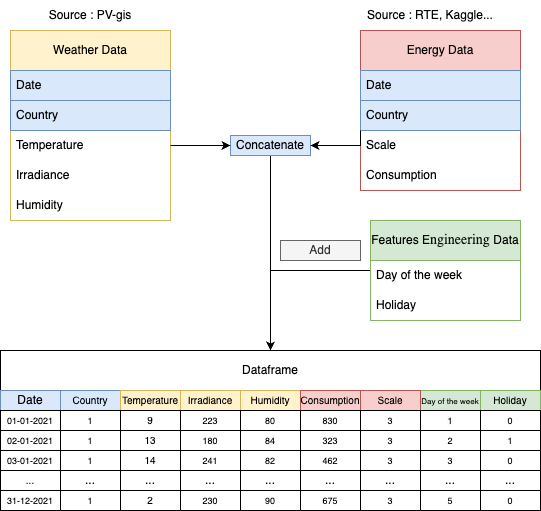

The diagram above was exported from draw.io. Its source (the exported page's mxGraphModel, read from the mxfile embedded in the PNG):
<mxGraphModel dx="157" dy="546" grid="1" gridSize="10" guides="1" tooltips="1" connect="1" arrows="1" fold="1" page="1" pageScale="1" pageWidth="827" pageHeight="1169" math="0" shadow="0">
  <root>
    <mxCell id="0" />
    <mxCell id="1" parent="0" />
    <mxCell id="lHfGi-MVgCy7pJtEl5ft-144" value="Energy Data" style="swimlane;fontStyle=0;childLayout=stackLayout;horizontal=1;startSize=40;horizontalStack=0;resizeParent=1;resizeParentMax=0;resizeLast=0;collapsible=1;marginBottom=0;whiteSpace=wrap;html=1;fillColor=#f8cecc;strokeColor=#b85450;" vertex="1" parent="1">
      <mxGeometry x="1260" y="230" width="160" height="160" as="geometry" />
    </mxCell>
    <mxCell id="lHfGi-MVgCy7pJtEl5ft-145" value="Date" style="text;strokeColor=#6c8ebf;fillColor=#dae8fc;align=left;verticalAlign=middle;spacingLeft=4;spacingRight=4;overflow=hidden;points=[[0,0.5],[1,0.5]];portConstraint=eastwest;rotatable=0;whiteSpace=wrap;html=1;" vertex="1" parent="lHfGi-MVgCy7pJtEl5ft-144">
      <mxGeometry y="40" width="160" height="30" as="geometry" />
    </mxCell>
    <mxCell id="lHfGi-MVgCy7pJtEl5ft-146" value="Country" style="text;strokeColor=#6c8ebf;fillColor=#dae8fc;align=left;verticalAlign=middle;spacingLeft=4;spacingRight=4;overflow=hidden;points=[[0,0.5],[1,0.5]];portConstraint=eastwest;rotatable=0;whiteSpace=wrap;html=1;" vertex="1" parent="lHfGi-MVgCy7pJtEl5ft-144">
      <mxGeometry y="70" width="160" height="30" as="geometry" />
    </mxCell>
    <mxCell id="lHfGi-MVgCy7pJtEl5ft-147" value="Scale" style="text;strokeColor=none;fillColor=none;align=left;verticalAlign=middle;spacingLeft=4;spacingRight=4;overflow=hidden;points=[[0,0.5],[1,0.5]];portConstraint=eastwest;rotatable=0;whiteSpace=wrap;html=1;" vertex="1" parent="lHfGi-MVgCy7pJtEl5ft-144">
      <mxGeometry y="100" width="160" height="30" as="geometry" />
    </mxCell>
    <mxCell id="lHfGi-MVgCy7pJtEl5ft-148" value="Consumption" style="text;strokeColor=none;fillColor=none;align=left;verticalAlign=middle;spacingLeft=4;spacingRight=4;overflow=hidden;points=[[0,0.5],[1,0.5]];portConstraint=eastwest;rotatable=0;whiteSpace=wrap;html=1;" vertex="1" parent="lHfGi-MVgCy7pJtEl5ft-144">
      <mxGeometry y="130" width="160" height="30" as="geometry" />
    </mxCell>
    <mxCell id="lHfGi-MVgCy7pJtEl5ft-138" value="Weather Data" style="swimlane;fontStyle=0;childLayout=stackLayout;horizontal=1;startSize=40;horizontalStack=0;resizeParent=1;resizeParentMax=0;resizeLast=0;collapsible=1;marginBottom=0;whiteSpace=wrap;html=1;fillColor=#fff2cc;strokeColor=#d6b656;" vertex="1" parent="1">
      <mxGeometry x="910" y="230" width="160" height="190" as="geometry" />
    </mxCell>
    <mxCell id="lHfGi-MVgCy7pJtEl5ft-139" value="Date" style="text;strokeColor=#6c8ebf;fillColor=#dae8fc;align=left;verticalAlign=middle;spacingLeft=4;spacingRight=4;overflow=hidden;points=[[0,0.5],[1,0.5]];portConstraint=eastwest;rotatable=0;whiteSpace=wrap;html=1;" vertex="1" parent="lHfGi-MVgCy7pJtEl5ft-138">
      <mxGeometry y="40" width="160" height="30" as="geometry" />
    </mxCell>
    <mxCell id="lHfGi-MVgCy7pJtEl5ft-140" value="Country" style="text;strokeColor=#6c8ebf;fillColor=#dae8fc;align=left;verticalAlign=middle;spacingLeft=4;spacingRight=4;overflow=hidden;points=[[0,0.5],[1,0.5]];portConstraint=eastwest;rotatable=0;whiteSpace=wrap;html=1;" vertex="1" parent="lHfGi-MVgCy7pJtEl5ft-138">
      <mxGeometry y="70" width="160" height="30" as="geometry" />
    </mxCell>
    <mxCell id="lHfGi-MVgCy7pJtEl5ft-141" value="Temperature" style="text;strokeColor=none;fillColor=none;align=left;verticalAlign=middle;spacingLeft=4;spacingRight=4;overflow=hidden;points=[[0,0.5],[1,0.5]];portConstraint=eastwest;rotatable=0;whiteSpace=wrap;html=1;" vertex="1" parent="lHfGi-MVgCy7pJtEl5ft-138">
      <mxGeometry y="100" width="160" height="30" as="geometry" />
    </mxCell>
    <mxCell id="lHfGi-MVgCy7pJtEl5ft-142" value="Irradiance" style="text;strokeColor=none;fillColor=none;align=left;verticalAlign=middle;spacingLeft=4;spacingRight=4;overflow=hidden;points=[[0,0.5],[1,0.5]];portConstraint=eastwest;rotatable=0;whiteSpace=wrap;html=1;" vertex="1" parent="lHfGi-MVgCy7pJtEl5ft-138">
      <mxGeometry y="130" width="160" height="30" as="geometry" />
    </mxCell>
    <mxCell id="lHfGi-MVgCy7pJtEl5ft-143" value="Humidity" style="text;strokeColor=none;fillColor=none;align=left;verticalAlign=middle;spacingLeft=4;spacingRight=4;overflow=hidden;points=[[0,0.5],[1,0.5]];portConstraint=eastwest;rotatable=0;whiteSpace=wrap;html=1;" vertex="1" parent="lHfGi-MVgCy7pJtEl5ft-138">
      <mxGeometry y="160" width="160" height="30" as="geometry" />
    </mxCell>
    <mxCell id="lHfGi-MVgCy7pJtEl5ft-149" value="Source : PV-gis" style="text;html=1;align=center;verticalAlign=middle;whiteSpace=wrap;rounded=0;" vertex="1" parent="1">
      <mxGeometry x="940" y="200" width="100" height="30" as="geometry" />
    </mxCell>
    <mxCell id="lHfGi-MVgCy7pJtEl5ft-268" style="edgeStyle=orthogonalEdgeStyle;rounded=0;orthogonalLoop=1;jettySize=auto;html=1;entryX=0.5;entryY=0;entryDx=0;entryDy=0;" edge="1" parent="1" source="lHfGi-MVgCy7pJtEl5ft-150" target="lHfGi-MVgCy7pJtEl5ft-197">
      <mxGeometry relative="1" as="geometry">
        <Array as="points">
          <mxPoint x="1170" y="470" />
        </Array>
      </mxGeometry>
    </mxCell>
    <mxCell id="lHfGi-MVgCy7pJtEl5ft-150" value="Features E&lt;span style=&quot;color: rgb(14, 14, 14); font-family: &amp;quot;.SF NS&amp;quot;; font-size: 14px; text-align: start; background-color: initial;&quot;&gt;ngineering&lt;/span&gt;&lt;span style=&quot;color: rgb(14, 14, 14); font-family: &amp;quot;.SF NS&amp;quot;; font-size: 14px; text-align: start; background-color: initial;&quot; class=&quot;Apple-converted-space&quot;&gt;&amp;nbsp;&lt;/span&gt;&lt;span style=&quot;background-color: initial;&quot;&gt;Data&lt;/span&gt;" style="swimlane;fontStyle=0;childLayout=stackLayout;horizontal=1;startSize=40;horizontalStack=0;resizeParent=1;resizeParentMax=0;resizeLast=0;collapsible=1;marginBottom=0;whiteSpace=wrap;html=1;fillColor=#d5e8d4;strokeColor=#82b366;" vertex="1" parent="1">
      <mxGeometry x="1270" y="420" width="150" height="100" as="geometry" />
    </mxCell>
    <mxCell id="lHfGi-MVgCy7pJtEl5ft-151" value="Day of the week" style="text;align=left;verticalAlign=middle;spacingLeft=4;spacingRight=4;overflow=hidden;points=[[0,0.5],[1,0.5]];portConstraint=eastwest;rotatable=0;whiteSpace=wrap;html=1;" vertex="1" parent="lHfGi-MVgCy7pJtEl5ft-150">
      <mxGeometry y="40" width="150" height="30" as="geometry" />
    </mxCell>
    <mxCell id="lHfGi-MVgCy7pJtEl5ft-152" value="Holiday" style="text;align=left;verticalAlign=middle;spacingLeft=4;spacingRight=4;overflow=hidden;points=[[0,0.5],[1,0.5]];portConstraint=eastwest;rotatable=0;whiteSpace=wrap;html=1;" vertex="1" parent="lHfGi-MVgCy7pJtEl5ft-150">
      <mxGeometry y="70" width="150" height="30" as="geometry" />
    </mxCell>
    <mxCell id="lHfGi-MVgCy7pJtEl5ft-153" style="edgeStyle=orthogonalEdgeStyle;rounded=0;orthogonalLoop=1;jettySize=auto;html=1;exitX=1;exitY=0.5;exitDx=0;exitDy=0;" edge="1" parent="lHfGi-MVgCy7pJtEl5ft-150" source="lHfGi-MVgCy7pJtEl5ft-151" target="lHfGi-MVgCy7pJtEl5ft-151">
      <mxGeometry relative="1" as="geometry" />
    </mxCell>
    <mxCell id="lHfGi-MVgCy7pJtEl5ft-267" style="edgeStyle=orthogonalEdgeStyle;rounded=0;orthogonalLoop=1;jettySize=auto;html=1;" edge="1" parent="1" source="lHfGi-MVgCy7pJtEl5ft-155" target="lHfGi-MVgCy7pJtEl5ft-197">
      <mxGeometry relative="1" as="geometry" />
    </mxCell>
    <mxCell id="lHfGi-MVgCy7pJtEl5ft-155" value="Concatenate" style="rounded=0;whiteSpace=wrap;html=1;fillColor=#dae8fc;strokeColor=#6c8ebf;" vertex="1" parent="1">
      <mxGeometry x="1130" y="335" width="80" height="20" as="geometry" />
    </mxCell>
    <mxCell id="lHfGi-MVgCy7pJtEl5ft-196" value="" style="rounded=0;whiteSpace=wrap;html=1;" vertex="1" parent="1">
      <mxGeometry x="900" y="550" width="360" height="160" as="geometry" />
    </mxCell>
    <mxCell id="lHfGi-MVgCy7pJtEl5ft-197" value="Dataframe" style="rounded=0;whiteSpace=wrap;html=1;" vertex="1" parent="1">
      <mxGeometry x="900" y="550" width="540" height="40" as="geometry" />
    </mxCell>
    <mxCell id="lHfGi-MVgCy7pJtEl5ft-198" value="Date" style="rounded=0;whiteSpace=wrap;html=1;fillColor=#dae8fc;strokeColor=#6c8ebf;" vertex="1" parent="1">
      <mxGeometry x="900" y="590" width="60" height="20" as="geometry" />
    </mxCell>
    <mxCell id="lHfGi-MVgCy7pJtEl5ft-199" value="&lt;font style=&quot;font-size: 10px;&quot;&gt;Country&lt;/font&gt;" style="rounded=0;whiteSpace=wrap;html=1;fillColor=#dae8fc;strokeColor=#6c8ebf;" vertex="1" parent="1">
      <mxGeometry x="960" y="590" width="60" height="20" as="geometry" />
    </mxCell>
    <mxCell id="lHfGi-MVgCy7pJtEl5ft-200" value="&lt;font style=&quot;font-size: 10px;&quot;&gt;Temperature&lt;/font&gt;" style="rounded=0;whiteSpace=wrap;html=1;fillColor=#fff2cc;strokeColor=#d6b656;" vertex="1" parent="1">
      <mxGeometry x="1020" y="590" width="60" height="20" as="geometry" />
    </mxCell>
    <mxCell id="lHfGi-MVgCy7pJtEl5ft-201" value="&lt;font style=&quot;font-size: 10px;&quot;&gt;Irradiance&lt;/font&gt;" style="rounded=0;whiteSpace=wrap;html=1;fillColor=#fff2cc;strokeColor=#d6b656;" vertex="1" parent="1">
      <mxGeometry x="1080" y="590" width="60" height="20" as="geometry" />
    </mxCell>
    <mxCell id="lHfGi-MVgCy7pJtEl5ft-202" value="&lt;font style=&quot;font-size: 10px;&quot;&gt;Humidity&lt;/font&gt;" style="rounded=0;whiteSpace=wrap;html=1;fillColor=#fff2cc;strokeColor=#d6b656;" vertex="1" parent="1">
      <mxGeometry x="1140" y="590" width="60" height="20" as="geometry" />
    </mxCell>
    <mxCell id="lHfGi-MVgCy7pJtEl5ft-203" value="&lt;font style=&quot;font-size: 10px;&quot;&gt;Consumption&lt;/font&gt;" style="rounded=0;whiteSpace=wrap;html=1;fillColor=#f8cecc;strokeColor=#b85450;" vertex="1" parent="1">
      <mxGeometry x="1200" y="590" width="60" height="20" as="geometry" />
    </mxCell>
    <mxCell id="lHfGi-MVgCy7pJtEl5ft-204" value="&lt;font style=&quot;font-size: 9px;&quot;&gt;01-01-2021&lt;/font&gt;" style="rounded=0;whiteSpace=wrap;html=1;" vertex="1" parent="1">
      <mxGeometry x="900" y="610" width="60" height="20" as="geometry" />
    </mxCell>
    <mxCell id="lHfGi-MVgCy7pJtEl5ft-205" value="&lt;font style=&quot;font-size: 9px;&quot;&gt;1&lt;/font&gt;" style="rounded=0;whiteSpace=wrap;html=1;" vertex="1" parent="1">
      <mxGeometry x="960" y="610" width="60" height="20" as="geometry" />
    </mxCell>
    <mxCell id="lHfGi-MVgCy7pJtEl5ft-206" value="&lt;font size=&quot;1&quot;&gt;9&lt;/font&gt;" style="rounded=0;whiteSpace=wrap;html=1;" vertex="1" parent="1">
      <mxGeometry x="1020" y="610" width="60" height="20" as="geometry" />
    </mxCell>
    <mxCell id="lHfGi-MVgCy7pJtEl5ft-207" value="&lt;font style=&quot;font-size: 9px;&quot;&gt;80&lt;/font&gt;" style="rounded=0;whiteSpace=wrap;html=1;" vertex="1" parent="1">
      <mxGeometry x="1140" y="610" width="60" height="20" as="geometry" />
    </mxCell>
    <mxCell id="lHfGi-MVgCy7pJtEl5ft-208" value="&lt;span style=&quot;font-size: 9px;&quot;&gt;830&lt;/span&gt;" style="rounded=0;whiteSpace=wrap;html=1;" vertex="1" parent="1">
      <mxGeometry x="1200" y="610" width="60" height="20" as="geometry" />
    </mxCell>
    <mxCell id="lHfGi-MVgCy7pJtEl5ft-209" value="" style="group" connectable="0" vertex="1" parent="1">
      <mxGeometry x="900" y="630" width="360" height="40" as="geometry" />
    </mxCell>
    <mxCell id="lHfGi-MVgCy7pJtEl5ft-210" value="&lt;span style=&quot;font-size: 9px;&quot;&gt;02-01-2021&lt;/span&gt;" style="rounded=0;whiteSpace=wrap;html=1;" vertex="1" parent="lHfGi-MVgCy7pJtEl5ft-209">
      <mxGeometry width="60" height="20" as="geometry" />
    </mxCell>
    <mxCell id="lHfGi-MVgCy7pJtEl5ft-211" value="&lt;span style=&quot;font-size: x-small;&quot;&gt;13&lt;/span&gt;" style="rounded=0;whiteSpace=wrap;html=1;" vertex="1" parent="lHfGi-MVgCy7pJtEl5ft-209">
      <mxGeometry x="120" width="60" height="20" as="geometry" />
    </mxCell>
    <mxCell id="lHfGi-MVgCy7pJtEl5ft-212" value="&lt;font style=&quot;font-size: 9px;&quot;&gt;180&lt;/font&gt;" style="rounded=0;whiteSpace=wrap;html=1;" vertex="1" parent="lHfGi-MVgCy7pJtEl5ft-209">
      <mxGeometry x="180" width="60" height="20" as="geometry" />
    </mxCell>
    <mxCell id="lHfGi-MVgCy7pJtEl5ft-213" value="&lt;span style=&quot;color: rgb(0, 0, 0); font-family: Helvetica; font-size: 9px; font-style: normal; font-variant-ligatures: normal; font-variant-caps: normal; font-weight: 400; letter-spacing: normal; orphans: 2; text-align: center; text-indent: 0px; text-transform: none; widows: 2; word-spacing: 0px; -webkit-text-stroke-width: 0px; white-space: normal; background-color: rgb(251, 251, 251); text-decoration-thickness: initial; text-decoration-style: initial; text-decoration-color: initial; display: inline !important; float: none;&quot;&gt;84&lt;/span&gt;" style="rounded=0;whiteSpace=wrap;html=1;" vertex="1" parent="lHfGi-MVgCy7pJtEl5ft-209">
      <mxGeometry x="240" width="60" height="20" as="geometry" />
    </mxCell>
    <mxCell id="lHfGi-MVgCy7pJtEl5ft-214" value="&lt;font style=&quot;font-size: 9px;&quot;&gt;323&lt;/font&gt;" style="rounded=0;whiteSpace=wrap;html=1;" vertex="1" parent="lHfGi-MVgCy7pJtEl5ft-209">
      <mxGeometry x="300" width="60" height="20" as="geometry" />
    </mxCell>
    <mxCell id="lHfGi-MVgCy7pJtEl5ft-215" value="&lt;span style=&quot;font-size: 9px;&quot;&gt;03-01-2021&lt;/span&gt;" style="rounded=0;whiteSpace=wrap;html=1;" vertex="1" parent="lHfGi-MVgCy7pJtEl5ft-209">
      <mxGeometry y="20" width="60" height="20" as="geometry" />
    </mxCell>
    <mxCell id="lHfGi-MVgCy7pJtEl5ft-216" value="&lt;span style=&quot;font-size: 9px;&quot;&gt;1&lt;/span&gt;" style="rounded=0;whiteSpace=wrap;html=1;" vertex="1" parent="lHfGi-MVgCy7pJtEl5ft-209">
      <mxGeometry x="60" y="20" width="60" height="20" as="geometry" />
    </mxCell>
    <mxCell id="lHfGi-MVgCy7pJtEl5ft-217" value="&lt;span style=&quot;font-size: x-small;&quot;&gt;14&lt;/span&gt;" style="rounded=0;whiteSpace=wrap;html=1;" vertex="1" parent="lHfGi-MVgCy7pJtEl5ft-209">
      <mxGeometry x="120" y="20" width="60" height="20" as="geometry" />
    </mxCell>
    <mxCell id="lHfGi-MVgCy7pJtEl5ft-218" value="&lt;font style=&quot;font-size: 9px;&quot;&gt;241&lt;/font&gt;" style="rounded=0;whiteSpace=wrap;html=1;" vertex="1" parent="lHfGi-MVgCy7pJtEl5ft-209">
      <mxGeometry x="180" y="20" width="60" height="20" as="geometry" />
    </mxCell>
    <mxCell id="lHfGi-MVgCy7pJtEl5ft-219" value="&lt;span style=&quot;font-size: 9px;&quot;&gt;82&lt;/span&gt;" style="rounded=0;whiteSpace=wrap;html=1;" vertex="1" parent="lHfGi-MVgCy7pJtEl5ft-209">
      <mxGeometry x="240" y="20" width="60" height="20" as="geometry" />
    </mxCell>
    <mxCell id="lHfGi-MVgCy7pJtEl5ft-220" value="&lt;font style=&quot;font-size: 9px;&quot;&gt;462&lt;/font&gt;" style="rounded=0;whiteSpace=wrap;html=1;" vertex="1" parent="lHfGi-MVgCy7pJtEl5ft-209">
      <mxGeometry x="300" y="20" width="60" height="20" as="geometry" />
    </mxCell>
    <mxCell id="lHfGi-MVgCy7pJtEl5ft-221" value="&lt;span style=&quot;font-size: 9px;&quot;&gt;1&lt;/span&gt;" style="rounded=0;whiteSpace=wrap;html=1;" vertex="1" parent="1">
      <mxGeometry x="960" y="630" width="60" height="20" as="geometry" />
    </mxCell>
    <mxCell id="lHfGi-MVgCy7pJtEl5ft-222" value="" style="group" connectable="0" vertex="1" parent="1">
      <mxGeometry x="900" y="670" width="360" height="40" as="geometry" />
    </mxCell>
    <mxCell id="lHfGi-MVgCy7pJtEl5ft-223" value="&lt;font size=&quot;1&quot;&gt;...&lt;/font&gt;" style="rounded=0;whiteSpace=wrap;html=1;" vertex="1" parent="lHfGi-MVgCy7pJtEl5ft-222">
      <mxGeometry width="60" height="20" as="geometry" />
    </mxCell>
    <mxCell id="lHfGi-MVgCy7pJtEl5ft-224" value="..." style="rounded=0;whiteSpace=wrap;html=1;" vertex="1" parent="lHfGi-MVgCy7pJtEl5ft-222">
      <mxGeometry x="120" width="60" height="20" as="geometry" />
    </mxCell>
    <mxCell id="lHfGi-MVgCy7pJtEl5ft-225" value="..." style="rounded=0;whiteSpace=wrap;html=1;" vertex="1" parent="lHfGi-MVgCy7pJtEl5ft-222">
      <mxGeometry x="180" width="60" height="20" as="geometry" />
    </mxCell>
    <mxCell id="lHfGi-MVgCy7pJtEl5ft-226" value="..." style="rounded=0;whiteSpace=wrap;html=1;" vertex="1" parent="lHfGi-MVgCy7pJtEl5ft-222">
      <mxGeometry x="240" width="60" height="20" as="geometry" />
    </mxCell>
    <mxCell id="lHfGi-MVgCy7pJtEl5ft-227" value="..." style="rounded=0;whiteSpace=wrap;html=1;" vertex="1" parent="lHfGi-MVgCy7pJtEl5ft-222">
      <mxGeometry x="300" width="60" height="20" as="geometry" />
    </mxCell>
    <mxCell id="lHfGi-MVgCy7pJtEl5ft-228" value="&lt;span style=&quot;font-size: 9px;&quot;&gt;31-12-2021&lt;/span&gt;" style="rounded=0;whiteSpace=wrap;html=1;" vertex="1" parent="lHfGi-MVgCy7pJtEl5ft-222">
      <mxGeometry y="20" width="60" height="20" as="geometry" />
    </mxCell>
    <mxCell id="lHfGi-MVgCy7pJtEl5ft-229" value="&lt;span style=&quot;font-size: 9px;&quot;&gt;1&lt;/span&gt;" style="rounded=0;whiteSpace=wrap;html=1;" vertex="1" parent="lHfGi-MVgCy7pJtEl5ft-222">
      <mxGeometry x="60" y="20" width="60" height="20" as="geometry" />
    </mxCell>
    <mxCell id="lHfGi-MVgCy7pJtEl5ft-230" value="&lt;span style=&quot;font-size: x-small;&quot;&gt;2&lt;/span&gt;" style="rounded=0;whiteSpace=wrap;html=1;" vertex="1" parent="lHfGi-MVgCy7pJtEl5ft-222">
      <mxGeometry x="120" y="20" width="60" height="20" as="geometry" />
    </mxCell>
    <mxCell id="lHfGi-MVgCy7pJtEl5ft-231" value="&lt;font style=&quot;font-size: 9px;&quot;&gt;230&lt;/font&gt;" style="rounded=0;whiteSpace=wrap;html=1;" vertex="1" parent="lHfGi-MVgCy7pJtEl5ft-222">
      <mxGeometry x="180" y="20" width="60" height="20" as="geometry" />
    </mxCell>
    <mxCell id="lHfGi-MVgCy7pJtEl5ft-232" value="&lt;span style=&quot;font-size: 9px;&quot;&gt;90&lt;/span&gt;" style="rounded=0;whiteSpace=wrap;html=1;" vertex="1" parent="lHfGi-MVgCy7pJtEl5ft-222">
      <mxGeometry x="240" y="20" width="60" height="20" as="geometry" />
    </mxCell>
    <mxCell id="lHfGi-MVgCy7pJtEl5ft-233" value="&lt;font style=&quot;font-size: 9px;&quot;&gt;675&lt;/font&gt;" style="rounded=0;whiteSpace=wrap;html=1;" vertex="1" parent="lHfGi-MVgCy7pJtEl5ft-222">
      <mxGeometry x="300" y="20" width="60" height="20" as="geometry" />
    </mxCell>
    <mxCell id="lHfGi-MVgCy7pJtEl5ft-234" value="..." style="rounded=0;whiteSpace=wrap;html=1;" vertex="1" parent="1">
      <mxGeometry x="960" y="670" width="60" height="20" as="geometry" />
    </mxCell>
    <mxCell id="lHfGi-MVgCy7pJtEl5ft-235" value="&lt;font style=&quot;font-size: 9px;&quot;&gt;223&lt;/font&gt;" style="rounded=0;whiteSpace=wrap;html=1;" vertex="1" parent="1">
      <mxGeometry x="1080" y="610" width="60" height="20" as="geometry" />
    </mxCell>
    <mxCell id="lHfGi-MVgCy7pJtEl5ft-236" value="&lt;font style=&quot;font-size: 8px;&quot;&gt;Day of the week&lt;/font&gt;" style="rounded=0;whiteSpace=wrap;html=1;fillColor=#d5e8d4;strokeColor=#82b366;" vertex="1" parent="1">
      <mxGeometry x="1320" y="590" width="60" height="20" as="geometry" />
    </mxCell>
    <mxCell id="lHfGi-MVgCy7pJtEl5ft-237" value="&lt;font style=&quot;font-size: 10px;&quot;&gt;Holiday&lt;/font&gt;" style="rounded=0;whiteSpace=wrap;html=1;fillColor=#d5e8d4;strokeColor=#82b366;" vertex="1" parent="1">
      <mxGeometry x="1380" y="590" width="60" height="20" as="geometry" />
    </mxCell>
    <mxCell id="lHfGi-MVgCy7pJtEl5ft-238" value="&lt;span style=&quot;color: rgb(0, 0, 0); font-family: Helvetica; font-size: 9px; font-style: normal; font-variant-ligatures: normal; font-variant-caps: normal; font-weight: 400; letter-spacing: normal; orphans: 2; text-align: center; text-indent: 0px; text-transform: none; widows: 2; word-spacing: 0px; -webkit-text-stroke-width: 0px; white-space: normal; background-color: rgb(251, 251, 251); text-decoration-thickness: initial; text-decoration-style: initial; text-decoration-color: initial; display: inline !important; float: none;&quot;&gt;1&lt;/span&gt;" style="rounded=0;whiteSpace=wrap;html=1;" vertex="1" parent="1">
      <mxGeometry x="1320" y="610" width="60" height="20" as="geometry" />
    </mxCell>
    <mxCell id="lHfGi-MVgCy7pJtEl5ft-239" value="&lt;font style=&quot;font-size: 9px;&quot;&gt;0&lt;/font&gt;" style="rounded=0;whiteSpace=wrap;html=1;" vertex="1" parent="1">
      <mxGeometry x="1380" y="610" width="60" height="20" as="geometry" />
    </mxCell>
    <mxCell id="lHfGi-MVgCy7pJtEl5ft-240" value="&lt;span style=&quot;font-size: 9px;&quot;&gt;2&lt;/span&gt;" style="rounded=0;whiteSpace=wrap;html=1;" vertex="1" parent="1">
      <mxGeometry x="1320" y="630" width="60" height="20" as="geometry" />
    </mxCell>
    <mxCell id="lHfGi-MVgCy7pJtEl5ft-241" value="&lt;font style=&quot;font-size: 9px;&quot;&gt;1&lt;/font&gt;" style="rounded=0;whiteSpace=wrap;html=1;" vertex="1" parent="1">
      <mxGeometry x="1380" y="630" width="60" height="20" as="geometry" />
    </mxCell>
    <mxCell id="lHfGi-MVgCy7pJtEl5ft-242" value="..." style="rounded=0;whiteSpace=wrap;html=1;" vertex="1" parent="1">
      <mxGeometry x="1320" y="670" width="60" height="20" as="geometry" />
    </mxCell>
    <mxCell id="lHfGi-MVgCy7pJtEl5ft-243" value="..." style="rounded=0;whiteSpace=wrap;html=1;" vertex="1" parent="1">
      <mxGeometry x="1380" y="670" width="60" height="20" as="geometry" />
    </mxCell>
    <mxCell id="lHfGi-MVgCy7pJtEl5ft-244" value="&lt;span style=&quot;font-size: 9px;&quot;&gt;5&lt;/span&gt;" style="rounded=0;whiteSpace=wrap;html=1;" vertex="1" parent="1">
      <mxGeometry x="1320" y="690" width="60" height="20" as="geometry" />
    </mxCell>
    <mxCell id="lHfGi-MVgCy7pJtEl5ft-245" value="&lt;font style=&quot;font-size: 9px;&quot;&gt;0&lt;/font&gt;" style="rounded=0;whiteSpace=wrap;html=1;" vertex="1" parent="1">
      <mxGeometry x="1380" y="690" width="60" height="20" as="geometry" />
    </mxCell>
    <mxCell id="lHfGi-MVgCy7pJtEl5ft-246" value="&lt;span style=&quot;font-size: 9px;&quot;&gt;3&lt;/span&gt;" style="rounded=0;whiteSpace=wrap;html=1;" vertex="1" parent="1">
      <mxGeometry x="1320" y="650" width="60" height="20" as="geometry" />
    </mxCell>
    <mxCell id="lHfGi-MVgCy7pJtEl5ft-247" value="&lt;font style=&quot;font-size: 9px;&quot;&gt;0&lt;/font&gt;" style="rounded=0;whiteSpace=wrap;html=1;" vertex="1" parent="1">
      <mxGeometry x="1380" y="650" width="60" height="20" as="geometry" />
    </mxCell>
    <mxCell id="lHfGi-MVgCy7pJtEl5ft-248" value="Source : RTE, Kaggle..." style="text;html=1;align=center;verticalAlign=middle;whiteSpace=wrap;rounded=0;" vertex="1" parent="1">
      <mxGeometry x="1250" y="200" width="160" height="30" as="geometry" />
    </mxCell>
    <mxCell id="lHfGi-MVgCy7pJtEl5ft-264" style="edgeStyle=orthogonalEdgeStyle;rounded=0;orthogonalLoop=1;jettySize=auto;html=1;entryX=1;entryY=0.5;entryDx=0;entryDy=0;" edge="1" parent="1" source="lHfGi-MVgCy7pJtEl5ft-146" target="lHfGi-MVgCy7pJtEl5ft-155">
      <mxGeometry relative="1" as="geometry">
        <Array as="points">
          <mxPoint x="1260" y="345" />
        </Array>
      </mxGeometry>
    </mxCell>
    <mxCell id="lHfGi-MVgCy7pJtEl5ft-256" value="" style="group" vertex="1" connectable="0" parent="1">
      <mxGeometry x="1260" y="590" width="60" height="120" as="geometry" />
    </mxCell>
    <mxCell id="lHfGi-MVgCy7pJtEl5ft-257" value="&lt;font style=&quot;font-size: 10px;&quot;&gt;Scale&lt;/font&gt;" style="rounded=0;whiteSpace=wrap;html=1;fillColor=#f8cecc;strokeColor=#b85450;" vertex="1" parent="lHfGi-MVgCy7pJtEl5ft-256">
      <mxGeometry width="60" height="20" as="geometry" />
    </mxCell>
    <mxCell id="lHfGi-MVgCy7pJtEl5ft-258" value="&lt;font style=&quot;font-size: 9px;&quot;&gt;3&lt;/font&gt;" style="rounded=0;whiteSpace=wrap;html=1;" vertex="1" parent="lHfGi-MVgCy7pJtEl5ft-256">
      <mxGeometry y="20" width="60" height="20" as="geometry" />
    </mxCell>
    <mxCell id="lHfGi-MVgCy7pJtEl5ft-259" value="&lt;span style=&quot;font-size: 9px;&quot;&gt;3&lt;/span&gt;" style="rounded=0;whiteSpace=wrap;html=1;" vertex="1" parent="lHfGi-MVgCy7pJtEl5ft-256">
      <mxGeometry y="40" width="60" height="20" as="geometry" />
    </mxCell>
    <mxCell id="lHfGi-MVgCy7pJtEl5ft-260" value="..." style="rounded=0;whiteSpace=wrap;html=1;" vertex="1" parent="lHfGi-MVgCy7pJtEl5ft-256">
      <mxGeometry y="80" width="60" height="20" as="geometry" />
    </mxCell>
    <mxCell id="lHfGi-MVgCy7pJtEl5ft-261" value="&lt;span style=&quot;font-size: 9px;&quot;&gt;3&lt;/span&gt;" style="rounded=0;whiteSpace=wrap;html=1;" vertex="1" parent="lHfGi-MVgCy7pJtEl5ft-256">
      <mxGeometry y="100" width="60" height="20" as="geometry" />
    </mxCell>
    <mxCell id="lHfGi-MVgCy7pJtEl5ft-262" value="&lt;span style=&quot;font-size: 9px;&quot;&gt;3&lt;/span&gt;" style="rounded=0;whiteSpace=wrap;html=1;" vertex="1" parent="lHfGi-MVgCy7pJtEl5ft-256">
      <mxGeometry y="60" width="60" height="20" as="geometry" />
    </mxCell>
    <mxCell id="lHfGi-MVgCy7pJtEl5ft-263" style="edgeStyle=orthogonalEdgeStyle;rounded=0;orthogonalLoop=1;jettySize=auto;html=1;entryX=0;entryY=0.5;entryDx=0;entryDy=0;" edge="1" parent="1" source="lHfGi-MVgCy7pJtEl5ft-141" target="lHfGi-MVgCy7pJtEl5ft-155">
      <mxGeometry relative="1" as="geometry" />
    </mxCell>
    <mxCell id="lHfGi-MVgCy7pJtEl5ft-269" value="Add" style="rounded=0;whiteSpace=wrap;html=1;fillColor=#f5f5f5;strokeColor=#666666;fontColor=#333333;" vertex="1" parent="1">
      <mxGeometry x="1180" y="440" width="80" height="20" as="geometry" />
    </mxCell>
  </root>
</mxGraphModel>